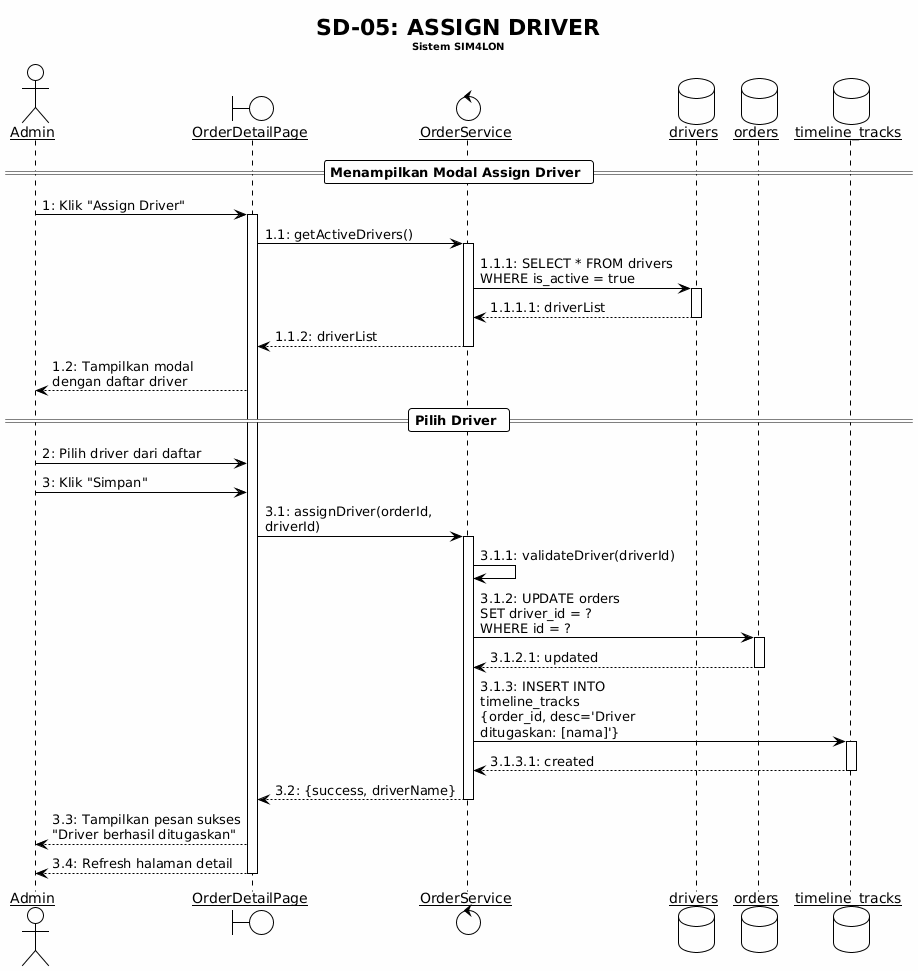

The diagram above was rendered by PlantUML. Its source (embedded in the PNG):
@startuml
!theme plain
skinparam backgroundColor #FEFEFE
skinparam sequenceArrowThickness 1
skinparam roundcorner 5
skinparam maxmessagesize 200
skinparam sequenceParticipant underline

title SD-05: ASSIGN DRIVER\n<size:10>Sistem SIM4LON</size>

actor "Admin" as Admin
boundary "OrderDetailPage" as ODP
control "OrderService" as OS
database "drivers" as DriversDB
database "orders" as OrdersDB
database "timeline_tracks" as TimelineDB

== Menampilkan Modal Assign Driver ==

Admin -> ODP : 1: Klik "Assign Driver"
activate ODP

ODP -> OS : 1.1: getActiveDrivers()
activate OS
OS -> DriversDB : 1.1.1: SELECT * FROM drivers\nWHERE is_active = true
activate DriversDB
DriversDB --> OS : 1.1.1.1: driverList
deactivate DriversDB
OS --> ODP : 1.1.2: driverList
deactivate OS

ODP --> Admin : 1.2: Tampilkan modal\ndengan daftar driver

== Pilih Driver ==

Admin -> ODP : 2: Pilih driver dari daftar
Admin -> ODP : 3: Klik "Simpan"

ODP -> OS : 3.1: assignDriver(orderId, driverId)
activate OS

OS -> OS : 3.1.1: validateDriver(driverId)

OS -> OrdersDB : 3.1.2: UPDATE orders\nSET driver_id = ?\nWHERE id = ?
activate OrdersDB
OrdersDB --> OS : 3.1.2.1: updated
deactivate OrdersDB

OS -> TimelineDB : 3.1.3: INSERT INTO timeline_tracks\n{order_id, desc='Driver ditugaskan: [nama]'}
activate TimelineDB
TimelineDB --> OS : 3.1.3.1: created
deactivate TimelineDB

OS --> ODP : 3.2: {success, driverName}
deactivate OS

ODP --> Admin : 3.3: Tampilkan pesan sukses\n"Driver berhasil ditugaskan"
ODP --> Admin : 3.4: Refresh halaman detail

deactivate ODP
@enduml